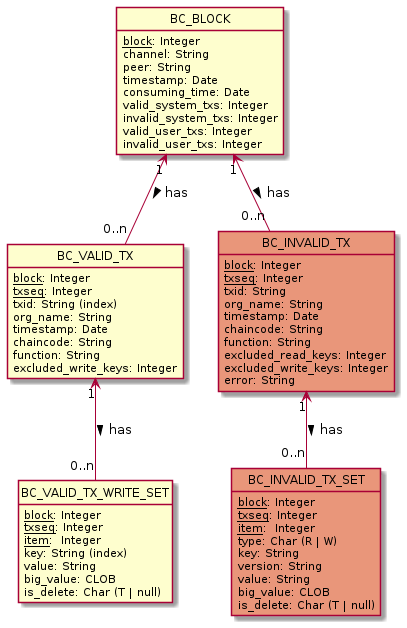

The diagram above was rendered by PlantUML. Its source (embedded in the PNG):
@startuml diagrama-de-entidad-relaciones

!define primary_key(x) <u>x</u>

hide circle
hide methods

class BC_BLOCK {
	  primary_key(block): Integer
      channel: String
	  peer: String
	  timestamp: Date
	  consuming_time: Date
	  valid_system_txs: Integer
	  invalid_system_txs: Integer
	  valid_user_txs: Integer
	  invalid_user_txs: Integer
}

class BC_VALID_TX {
	  primary_key(block): Integer
	  primary_key(txseq): Integer
	  {field} txid: String (index)
	  org_name: String
	  timestamp: Date
	  chaincode: String
	  function: String
	  excluded_write_keys: Integer
}

class BC_INVALID_TX #DarkSalmon {
      primary_key(block): Integer
	  primary_key(txseq): Integer
	  txid: String
	  org_name: String
	  timestamp: Date
	  chaincode: String
	  function: String
	  excluded_read_keys: Integer
	  excluded_write_keys: Integer
	  error: String
	  }

class BC_VALID_TX_WRITE_SET {
      primary_key(block): Integer
	  primary_key(txseq): Integer
	  primary_key(item):  Integer
	  {field} key: String (index)
	  value: String
	  big_value: CLOB
	  {field} is_delete: Char (T | null)
}

class BC_INVALID_TX_SET #DarkSalmon {
      primary_key(block): Integer
	  primary_key(txseq): Integer
	  primary_key(item):  Integer
	  {field} type: Char (R | W)
	  key: String
	  version: String
	  value: String
	  big_value: CLOB
	  {field} is_delete: Char (T | null)
}

BC_VALID_TX --[hidden]right> BC_INVALID_TX

BC_VALID_TX "0..n" --up> "1" BC_BLOCK : < has
BC_INVALID_TX "0..n" --up> "1" BC_BLOCK : < has
BC_INVALID_TX_SET "0..n" --up> "1" BC_INVALID_TX : < has
BC_VALID_TX_WRITE_SET "0..n" --up> "1" BC_VALID_TX : < has

@enduml